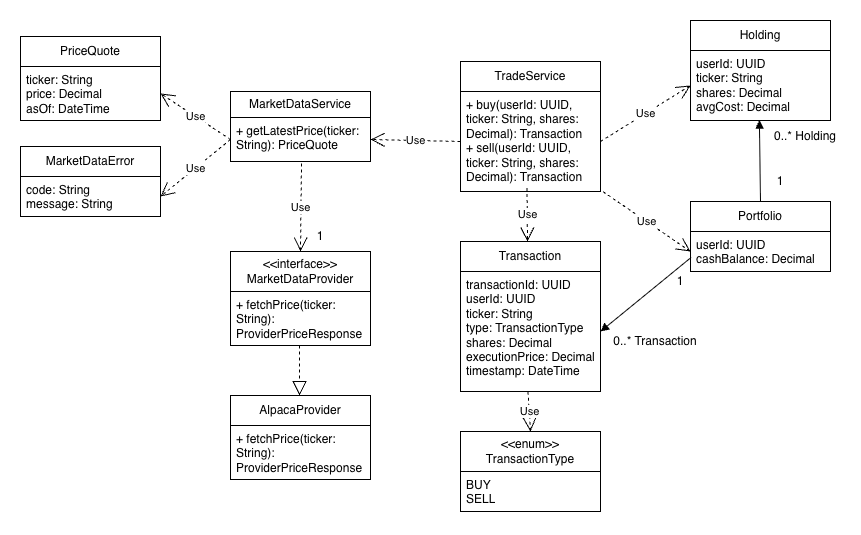

The diagram above was exported from draw.io. Its source (the exported page's mxGraphModel, read from the mxfile embedded in the PNG):
<mxGraphModel dx="1877" dy="581" grid="1" gridSize="10" guides="1" tooltips="1" connect="1" arrows="1" fold="1" page="1" pageScale="1" pageWidth="850" pageHeight="1100" background="#FFFFFF" math="0" shadow="0">
  <root>
    <mxCell id="0" />
    <mxCell id="1" parent="0" />
    <mxCell id="WCH2ViFKJ9PkVqjxk3km-21" parent="1" style="swimlane;fontStyle=0;childLayout=stackLayout;horizontal=1;startSize=26;fillColor=none;horizontalStack=0;resizeParent=1;resizeParentMax=0;resizeLast=0;collapsible=1;marginBottom=0;whiteSpace=wrap;html=1;" value="MarketDataService" vertex="1">
      <mxGeometry height="70" width="140" x="80" y="90" as="geometry" />
    </mxCell>
    <mxCell id="WCH2ViFKJ9PkVqjxk3km-22" parent="WCH2ViFKJ9PkVqjxk3km-21" style="text;strokeColor=none;fillColor=none;align=left;verticalAlign=top;spacingLeft=4;spacingRight=4;overflow=hidden;rotatable=0;points=[[0,0.5],[1,0.5]];portConstraint=eastwest;whiteSpace=wrap;html=1;" value="+ getLatestPrice(ticker: String): PriceQuote" vertex="1">
      <mxGeometry height="44" width="140" y="26" as="geometry" />
    </mxCell>
    <mxCell id="WCH2ViFKJ9PkVqjxk3km-25" parent="1" style="swimlane;fontStyle=0;childLayout=stackLayout;horizontal=1;startSize=40;fillColor=none;horizontalStack=0;resizeParent=1;resizeParentMax=0;resizeLast=0;collapsible=1;marginBottom=0;whiteSpace=wrap;html=1;" value="&lt;div&gt;&amp;lt;&amp;lt;interface&amp;gt;&amp;gt;&lt;/div&gt;&lt;div&gt;MarketDataProvider&lt;/div&gt;" vertex="1">
      <mxGeometry height="94" width="140" x="80" y="250" as="geometry" />
    </mxCell>
    <mxCell id="WCH2ViFKJ9PkVqjxk3km-26" parent="WCH2ViFKJ9PkVqjxk3km-25" style="text;strokeColor=none;fillColor=none;align=left;verticalAlign=top;spacingLeft=4;spacingRight=4;overflow=hidden;rotatable=0;points=[[0,0.5],[1,0.5]];portConstraint=eastwest;whiteSpace=wrap;html=1;" value="&lt;div&gt;+ fetchPrice(ticker: String): ProviderPriceResponse&lt;/div&gt;" vertex="1">
      <mxGeometry height="54" width="140" y="40" as="geometry" />
    </mxCell>
    <mxCell id="WCH2ViFKJ9PkVqjxk3km-29" parent="1" style="swimlane;fontStyle=0;childLayout=stackLayout;horizontal=1;startSize=30;fillColor=none;horizontalStack=0;resizeParent=1;resizeParentMax=0;resizeLast=0;collapsible=1;marginBottom=0;whiteSpace=wrap;html=1;" value="AlpacaProvider" vertex="1">
      <mxGeometry height="84" width="140" x="80" y="394" as="geometry" />
    </mxCell>
    <mxCell id="WCH2ViFKJ9PkVqjxk3km-30" parent="WCH2ViFKJ9PkVqjxk3km-29" style="text;strokeColor=none;fillColor=none;align=left;verticalAlign=top;spacingLeft=4;spacingRight=4;overflow=hidden;rotatable=0;points=[[0,0.5],[1,0.5]];portConstraint=eastwest;whiteSpace=wrap;html=1;" value="&lt;div&gt;+ fetchPrice(ticker: String): ProviderPriceResponse&lt;/div&gt;" vertex="1">
      <mxGeometry height="54" width="140" y="30" as="geometry" />
    </mxCell>
    <mxCell id="WCH2ViFKJ9PkVqjxk3km-31" parent="1" style="swimlane;fontStyle=0;childLayout=stackLayout;horizontal=1;startSize=30;fillColor=none;horizontalStack=0;resizeParent=1;resizeParentMax=0;resizeLast=0;collapsible=1;marginBottom=0;whiteSpace=wrap;html=1;" value="PriceQuote" vertex="1">
      <mxGeometry height="84" width="140" x="-130" y="35" as="geometry" />
    </mxCell>
    <mxCell id="WCH2ViFKJ9PkVqjxk3km-32" parent="WCH2ViFKJ9PkVqjxk3km-31" style="text;strokeColor=none;fillColor=none;align=left;verticalAlign=top;spacingLeft=4;spacingRight=4;overflow=hidden;rotatable=0;points=[[0,0.5],[1,0.5]];portConstraint=eastwest;whiteSpace=wrap;html=1;" value="&lt;div&gt;ticker: String&lt;/div&gt;&lt;div&gt;price: Decimal&lt;/div&gt;&lt;div&gt;asOf: DateTime&lt;/div&gt;" vertex="1">
      <mxGeometry height="54" width="140" y="30" as="geometry" />
    </mxCell>
    <mxCell id="WCH2ViFKJ9PkVqjxk3km-33" parent="1" style="swimlane;fontStyle=0;childLayout=stackLayout;horizontal=1;startSize=30;fillColor=none;horizontalStack=0;resizeParent=1;resizeParentMax=0;resizeLast=0;collapsible=1;marginBottom=0;whiteSpace=wrap;html=1;" value="MarketDataError" vertex="1">
      <mxGeometry height="70" width="140" x="-130" y="145" as="geometry" />
    </mxCell>
    <mxCell id="WCH2ViFKJ9PkVqjxk3km-34" parent="WCH2ViFKJ9PkVqjxk3km-33" style="text;strokeColor=none;fillColor=none;align=left;verticalAlign=top;spacingLeft=4;spacingRight=4;overflow=hidden;rotatable=0;points=[[0,0.5],[1,0.5]];portConstraint=eastwest;whiteSpace=wrap;html=1;" value="&lt;div&gt;code: String&lt;/div&gt;&lt;div&gt;message: String&lt;/div&gt;" vertex="1">
      <mxGeometry height="40" width="140" y="30" as="geometry" />
    </mxCell>
    <mxCell id="WCH2ViFKJ9PkVqjxk3km-35" parent="1" style="swimlane;fontStyle=0;childLayout=stackLayout;horizontal=1;startSize=30;fillColor=none;horizontalStack=0;resizeParent=1;resizeParentMax=0;resizeLast=0;collapsible=1;marginBottom=0;whiteSpace=wrap;html=1;" value="TradeService" vertex="1">
      <mxGeometry height="130" width="140" x="310" y="60" as="geometry" />
    </mxCell>
    <mxCell id="WCH2ViFKJ9PkVqjxk3km-36" parent="WCH2ViFKJ9PkVqjxk3km-35" style="text;strokeColor=none;fillColor=none;align=left;verticalAlign=top;spacingLeft=4;spacingRight=4;overflow=hidden;rotatable=0;points=[[0,0.5],[1,0.5]];portConstraint=eastwest;whiteSpace=wrap;html=1;" value="&lt;div&gt;+ buy(userId: UUID, ticker: String, shares: Decimal): Transaction&lt;/div&gt;&lt;div&gt;+ sell(userId: UUID, ticker: String, shares: Decimal): Transaction&lt;/div&gt;" vertex="1">
      <mxGeometry height="100" width="140" y="30" as="geometry" />
    </mxCell>
    <mxCell id="WCH2ViFKJ9PkVqjxk3km-37" parent="1" style="swimlane;fontStyle=0;childLayout=stackLayout;horizontal=1;startSize=30;fillColor=none;horizontalStack=0;resizeParent=1;resizeParentMax=0;resizeLast=0;collapsible=1;marginBottom=0;whiteSpace=wrap;html=1;" value="Portfolio" vertex="1">
      <mxGeometry height="70" width="140" x="540" y="200" as="geometry" />
    </mxCell>
    <mxCell id="WCH2ViFKJ9PkVqjxk3km-38" parent="WCH2ViFKJ9PkVqjxk3km-37" style="text;strokeColor=none;fillColor=none;align=left;verticalAlign=top;spacingLeft=4;spacingRight=4;overflow=hidden;rotatable=0;points=[[0,0.5],[1,0.5]];portConstraint=eastwest;whiteSpace=wrap;html=1;" value="&lt;div&gt;userId: UUID&lt;/div&gt;&lt;div&gt;cashBalance: Decimal&lt;/div&gt;" vertex="1">
      <mxGeometry height="40" width="140" y="30" as="geometry" />
    </mxCell>
    <mxCell id="WCH2ViFKJ9PkVqjxk3km-39" parent="1" style="swimlane;fontStyle=0;childLayout=stackLayout;horizontal=1;startSize=30;fillColor=none;horizontalStack=0;resizeParent=1;resizeParentMax=0;resizeLast=0;collapsible=1;marginBottom=0;whiteSpace=wrap;html=1;" value="Holding" vertex="1">
      <mxGeometry height="100" width="140" x="540" y="19" as="geometry" />
    </mxCell>
    <mxCell id="WCH2ViFKJ9PkVqjxk3km-40" parent="WCH2ViFKJ9PkVqjxk3km-39" style="text;strokeColor=none;fillColor=none;align=left;verticalAlign=top;spacingLeft=4;spacingRight=4;overflow=hidden;rotatable=0;points=[[0,0.5],[1,0.5]];portConstraint=eastwest;whiteSpace=wrap;html=1;" value="&lt;div&gt;userId: UUID&lt;/div&gt;&lt;div&gt;ticker: String&lt;/div&gt;&lt;div&gt;shares: Decimal&lt;/div&gt;&lt;div&gt;avgCost: Decimal&lt;/div&gt;&lt;div&gt;&lt;br&gt;&lt;/div&gt;" vertex="1">
      <mxGeometry height="70" width="140" y="30" as="geometry" />
    </mxCell>
    <mxCell id="WCH2ViFKJ9PkVqjxk3km-41" parent="1" style="swimlane;fontStyle=0;childLayout=stackLayout;horizontal=1;startSize=30;fillColor=none;horizontalStack=0;resizeParent=1;resizeParentMax=0;resizeLast=0;collapsible=1;marginBottom=0;whiteSpace=wrap;html=1;" value="Transaction" vertex="1">
      <mxGeometry height="150" width="140" x="310" y="240" as="geometry" />
    </mxCell>
    <mxCell id="WCH2ViFKJ9PkVqjxk3km-42" parent="WCH2ViFKJ9PkVqjxk3km-41" style="text;strokeColor=none;fillColor=none;align=left;verticalAlign=top;spacingLeft=4;spacingRight=4;overflow=hidden;rotatable=0;points=[[0,0.5],[1,0.5]];portConstraint=eastwest;whiteSpace=wrap;html=1;" value="&lt;div&gt;&lt;div&gt;transactionId: UUID&lt;/div&gt;&lt;div&gt;userId: UUID&lt;/div&gt;&lt;div&gt;ticker: String&lt;/div&gt;&lt;div&gt;type: TransactionType&lt;/div&gt;&lt;div&gt;shares: Decimal&lt;/div&gt;&lt;div&gt;executionPrice: Decimal&lt;/div&gt;&lt;div&gt;timestamp: DateTime&lt;/div&gt;&lt;/div&gt;" vertex="1">
      <mxGeometry height="120" width="140" y="30" as="geometry" />
    </mxCell>
    <mxCell id="WCH2ViFKJ9PkVqjxk3km-43" parent="1" style="swimlane;fontStyle=0;childLayout=stackLayout;horizontal=1;startSize=40;fillColor=none;horizontalStack=0;resizeParent=1;resizeParentMax=0;resizeLast=0;collapsible=1;marginBottom=0;whiteSpace=wrap;html=1;" value="&lt;div&gt;&amp;lt;&amp;lt;enum&amp;gt;&amp;gt;&lt;/div&gt;&lt;div&gt;TransactionType&lt;/div&gt;" vertex="1">
      <mxGeometry height="80" width="140" x="310" y="430" as="geometry" />
    </mxCell>
    <mxCell id="WCH2ViFKJ9PkVqjxk3km-44" parent="WCH2ViFKJ9PkVqjxk3km-43" style="text;strokeColor=none;fillColor=none;align=left;verticalAlign=top;spacingLeft=4;spacingRight=4;overflow=hidden;rotatable=0;points=[[0,0.5],[1,0.5]];portConstraint=eastwest;whiteSpace=wrap;html=1;" value="&lt;div&gt;BUY&lt;/div&gt;&lt;div&gt;SELL&lt;/div&gt;" vertex="1">
      <mxGeometry height="40" width="140" y="40" as="geometry" />
    </mxCell>
    <mxCell id="WCH2ViFKJ9PkVqjxk3km-46" parent="1" style="text;html=1;whiteSpace=wrap;strokeColor=none;fillColor=none;align=center;verticalAlign=middle;rounded=0;" value="1" vertex="1">
      <mxGeometry height="30" width="60" x="140" y="220" as="geometry" />
    </mxCell>
    <mxCell id="WCH2ViFKJ9PkVqjxk3km-47" edge="1" parent="1" source="WCH2ViFKJ9PkVqjxk3km-26" style="endArrow=block;dashed=1;endFill=0;endSize=12;html=1;rounded=0;exitX=0.493;exitY=1;exitDx=0;exitDy=0;exitPerimeter=0;" value="">
      <mxGeometry relative="1" width="160" as="geometry">
        <mxPoint x="270" y="354" as="sourcePoint" />
        <mxPoint x="149" y="394" as="targetPoint" />
      </mxGeometry>
    </mxCell>
    <mxCell id="WCH2ViFKJ9PkVqjxk3km-48" edge="1" parent="1" source="WCH2ViFKJ9PkVqjxk3km-22" style="endArrow=open;endSize=12;dashed=1;html=1;rounded=0;exitX=0;exitY=0.5;exitDx=0;exitDy=0;entryX=1;entryY=0.5;entryDx=0;entryDy=0;" target="WCH2ViFKJ9PkVqjxk3km-32" value="Use">
      <mxGeometry relative="1" width="160" x="-0.0039" as="geometry">
        <mxPoint as="offset" />
        <mxPoint x="90" y="20" as="sourcePoint" />
        <mxPoint y="140" as="targetPoint" />
      </mxGeometry>
    </mxCell>
    <mxCell id="WCH2ViFKJ9PkVqjxk3km-50" edge="1" parent="1" source="WCH2ViFKJ9PkVqjxk3km-36" style="endArrow=open;endSize=12;dashed=1;html=1;rounded=0;exitX=0;exitY=0.5;exitDx=0;exitDy=0;entryX=1;entryY=0.5;entryDx=0;entryDy=0;" target="WCH2ViFKJ9PkVqjxk3km-22" value="Use">
      <mxGeometry relative="1" width="160" as="geometry">
        <mxPoint x="400" y="310" as="sourcePoint" />
        <mxPoint x="560" y="310" as="targetPoint" />
      </mxGeometry>
    </mxCell>
    <mxCell id="WCH2ViFKJ9PkVqjxk3km-51" edge="1" parent="1" source="WCH2ViFKJ9PkVqjxk3km-22" style="endArrow=open;endSize=12;dashed=1;html=1;rounded=0;exitX=0;exitY=0.5;exitDx=0;exitDy=0;entryX=1;entryY=0.5;entryDx=0;entryDy=0;" target="WCH2ViFKJ9PkVqjxk3km-34" value="Use">
      <mxGeometry relative="1" width="160" as="geometry">
        <mxPoint x="180" y="310" as="sourcePoint" />
        <mxPoint x="20" y="180" as="targetPoint" />
      </mxGeometry>
    </mxCell>
    <mxCell id="WCH2ViFKJ9PkVqjxk3km-52" edge="1" parent="1" source="WCH2ViFKJ9PkVqjxk3km-36" style="endArrow=open;endSize=12;dashed=1;html=1;rounded=0;exitX=0.475;exitY=0.965;exitDx=0;exitDy=0;exitPerimeter=0;" value="Use">
      <mxGeometry relative="1" width="160" as="geometry">
        <mxPoint x="368.52" y="190" as="sourcePoint" />
        <mxPoint x="377" y="240" as="targetPoint" />
      </mxGeometry>
    </mxCell>
    <mxCell id="WCH2ViFKJ9PkVqjxk3km-53" edge="1" parent="1" source="WCH2ViFKJ9PkVqjxk3km-36" style="endArrow=open;endSize=12;dashed=1;html=1;rounded=0;entryX=0;entryY=0.5;entryDx=0;entryDy=0;exitX=1.018;exitY=1.002;exitDx=0;exitDy=0;exitPerimeter=0;" target="WCH2ViFKJ9PkVqjxk3km-38" value="Use">
      <mxGeometry relative="1" width="160" as="geometry">
        <mxPoint x="480" y="210" as="sourcePoint" />
        <mxPoint x="520" y="140" as="targetPoint" />
      </mxGeometry>
    </mxCell>
    <mxCell id="WCH2ViFKJ9PkVqjxk3km-54" edge="1" parent="1" source="WCH2ViFKJ9PkVqjxk3km-36" style="endArrow=open;endSize=12;dashed=1;html=1;rounded=0;exitX=1;exitY=0.5;exitDx=0;exitDy=0;entryX=0;entryY=0.5;entryDx=0;entryDy=0;" target="WCH2ViFKJ9PkVqjxk3km-40" value="Use">
      <mxGeometry relative="1" width="160" as="geometry">
        <mxPoint x="380" y="250" as="sourcePoint" />
        <mxPoint x="520" y="240" as="targetPoint" />
      </mxGeometry>
    </mxCell>
    <mxCell id="WCH2ViFKJ9PkVqjxk3km-56" edge="1" parent="1" source="WCH2ViFKJ9PkVqjxk3km-40" style="endArrow=none;startArrow=block;endFill=0;startFill=1;html=1;rounded=0;entryX=0.5;entryY=0;entryDx=0;entryDy=0;exitX=0.492;exitY=0.995;exitDx=0;exitDy=0;exitPerimeter=0;" target="WCH2ViFKJ9PkVqjxk3km-37" value="">
      <mxGeometry relative="1" width="160" as="geometry">
        <mxPoint x="590" y="130" as="sourcePoint" />
        <mxPoint x="570" y="180" as="targetPoint" />
      </mxGeometry>
    </mxCell>
    <mxCell id="WCH2ViFKJ9PkVqjxk3km-57" parent="1" style="text;html=1;whiteSpace=wrap;strokeColor=none;fillColor=none;align=center;verticalAlign=middle;rounded=0;" value="1" vertex="1">
      <mxGeometry height="20" width="60" x="600" y="170" as="geometry" />
    </mxCell>
    <mxCell id="WCH2ViFKJ9PkVqjxk3km-58" parent="1" style="text;html=1;whiteSpace=wrap;strokeColor=none;fillColor=none;align=center;verticalAlign=middle;rounded=0;" value="0..* Holding" vertex="1">
      <mxGeometry height="20" width="70" x="620" y="125" as="geometry" />
    </mxCell>
    <mxCell id="WCH2ViFKJ9PkVqjxk3km-62" edge="1" parent="1" source="WCH2ViFKJ9PkVqjxk3km-38" style="endArrow=block;startArrow=none;endFill=1;startFill=0;html=1;rounded=0;entryX=1;entryY=0.5;entryDx=0;entryDy=0;exitX=0.004;exitY=0.65;exitDx=0;exitDy=0;exitPerimeter=0;" target="WCH2ViFKJ9PkVqjxk3km-42" value="">
      <mxGeometry relative="1" width="160" as="geometry">
        <mxPoint x="550" y="330" as="sourcePoint" />
        <mxPoint x="551" y="411" as="targetPoint" />
      </mxGeometry>
    </mxCell>
    <mxCell id="WCH2ViFKJ9PkVqjxk3km-63" parent="1" style="text;html=1;whiteSpace=wrap;strokeColor=none;fillColor=none;align=center;verticalAlign=middle;rounded=0;" value="1" vertex="1">
      <mxGeometry height="20" width="60" x="500" y="270" as="geometry" />
    </mxCell>
    <mxCell id="WCH2ViFKJ9PkVqjxk3km-65" parent="1" style="text;html=1;whiteSpace=wrap;strokeColor=none;fillColor=none;align=center;verticalAlign=middle;rounded=0;" value="0..* Transaction" vertex="1">
      <mxGeometry height="20" width="90" x="460" y="330" as="geometry" />
    </mxCell>
    <mxCell id="WCH2ViFKJ9PkVqjxk3km-66" edge="1" parent="1" source="WCH2ViFKJ9PkVqjxk3km-22" style="endArrow=open;endSize=12;dashed=1;html=1;rounded=0;entryX=0.5;entryY=0;entryDx=0;entryDy=0;exitX=0.507;exitY=1.043;exitDx=0;exitDy=0;exitPerimeter=0;" target="WCH2ViFKJ9PkVqjxk3km-25" value="Use">
      <mxGeometry relative="1" width="160" as="geometry">
        <mxPoint x="147" y="159" as="sourcePoint" />
        <mxPoint x="290" y="270" as="targetPoint" />
      </mxGeometry>
    </mxCell>
    <mxCell id="WCH2ViFKJ9PkVqjxk3km-68" edge="1" parent="1" source="WCH2ViFKJ9PkVqjxk3km-42" style="endArrow=open;endSize=12;dashed=1;html=1;rounded=0;entryX=0.5;entryY=0;entryDx=0;entryDy=0;exitX=0.482;exitY=1.003;exitDx=0;exitDy=0;exitPerimeter=0;" target="WCH2ViFKJ9PkVqjxk3km-43" value="Use">
      <mxGeometry relative="1" width="160" x="0.0205" as="geometry">
        <mxPoint as="offset" />
        <mxPoint x="530" y="410" as="sourcePoint" />
        <mxPoint x="377" y="394" as="targetPoint" />
      </mxGeometry>
    </mxCell>
  </root>
</mxGraphModel>